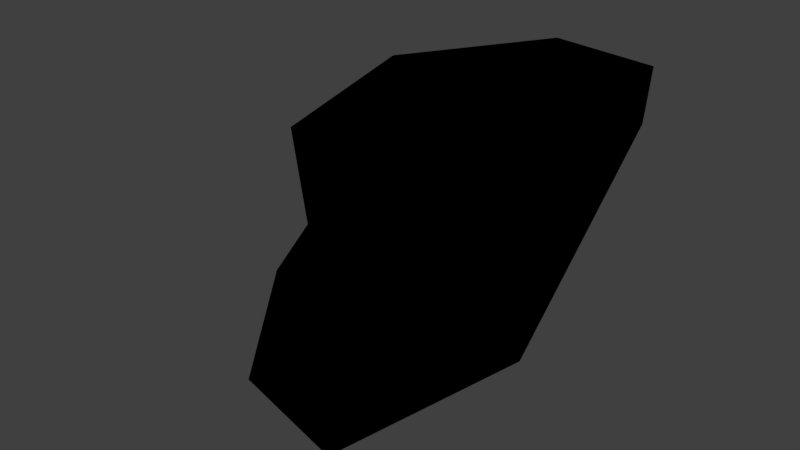 # Source: rock_handpainted_4.blend  (saved by Blender 4.1.24; exported with 4.5.12 LTS)
import bpy
from mathutils import Matrix  # noqa: F401  (used for matrix-valued properties, if any)

bpy.ops.wm.read_factory_settings(use_empty=True)
scene = bpy.context.scene
scene.name = 'Scene'

# ---- collections
col_collection_8 = bpy.data.collections.new('Collection 8'); scene.collection.children.link(col_collection_8)

# ---- images (referenced by path relative to the original .blend; pixels are not part of the script)
import os
ASSET_DIR = os.environ.get("B2B_ASSET_DIR", "")  # directory of the original .blend (textures are referenced by path, not embedded)
HERE = os.path.dirname(os.path.abspath(__file__))  # packed textures are extracted next to this script under _unpacked/

def load_image(name, relpath, width, height, colorspace="sRGB"):
    """Load a texture the original file referenced (path relative to the .blend, or extracted next to this script)."""
    p = next((c for c in (os.path.join(HERE, relpath), os.path.join(ASSET_DIR, relpath)) if relpath and os.path.exists(c)), "")
    if p:
        img = bpy.data.images.load(p, check_existing=True)
        img.name = name
    else:  # same state as the original file: an image datablock whose file is absent (Cycles renders it pink)
        img = bpy.data.images.new(name, width, height)
        img.source = "FILE"
        img.filepath = "//" + (relpath or name)
    img.colorspace_settings.name = colorspace
    return img
img_rock4_png = load_image('rock4.png', 'Materials/rock4.png', 1024, 1024, 'sRGB')

# ---- materials (node trees are filled in below, after node groups)
mat_rock_4 = bpy.data.materials.new('rock_4')
mat_rock_4.alpha_threshold = 0.0
mat_rock_4.use_transparent_shadow = False
mat_rock_4.roughness = 0.5

# ---- material node trees
mat_rock_4.use_nodes = True; mat_rock_4.node_tree.nodes.clear()
_N = mat_rock_4.node_tree.nodes; _L = mat_rock_4.node_tree.links
n0 = _N.new('ShaderNodeOutputMaterial'); n0.name = 'Material Output'; n0.location = (300, 300)
n1 = _N.new('ShaderNodeTexImage'); n1.name = 'Image Texture'; n1.location = (20, 340)
n1.image = img_rock4_png
n1.interpolation = 'Closest'
n0.is_active_output = True

# ---- world
world_world = bpy.data.worlds.new('World'); scene.world = world_world
world_world.color = (0.05088, 0.05088, 0.05088)
world_world.use_sun_shadow = False
world_world.sun_shadow_jitter_overblur = 0.0
world_world.cycles.sampling_method = 'MANUAL'

# ---- meshes
me_cube_023 = bpy.data.meshes.new('Cube.023')
me_cube_023.from_pydata([(0.3363, 0.316, -0.6233), (0.2834, 0.1913, 0.5866), (-0.4711, 0.7692, -0.5165), (-0.1018, 1.255, 0.2384), (-0.8446, 0.3081, -0.1246), (0.7892, 0.252, 0.5878), (0.4846, -1.057, -0.4158), (-0.1166, -0.4489, -0.5876), (-0.1943, 1.205, -0.3006), (0.4448, 1.247, 0.2135), (0.6437, 1.174, 0.7093), (0.7163, -0.007125, -0.3932), (0.4496, 0.5876, -0.4911), (0.6853, -1.034, -0.1208), (0.07658, 1.178, 0.7399), (-0.9117, 0.1762, 0.293), (-0.8184, 0.7355, 0.4669), (0.8487, 0.7098, 0.5993), (0.07973, -0.9052, 0.2504), (-0.62, 0.6739, 0.6242), (-0.06269, -0.4416, 0.3817), (-0.107, -0.5059, 0.1139), (0.2205, 1.036, -0.2018), (-0.5895, 1.089, 0.3763), (-0.5483, 1.058, -0.3716), (-0.5339, 0.05382, -0.5972), (0.05749, -0.7341, -0.3804), (0.1975, -1.204, -0.08249)], [], [(18, 13, 5), (1, 18, 5), (19, 15, 20), (0, 22, 12), (17, 5, 13), (8, 22, 2), (7, 0, 6), (24, 8, 2), (23, 14, 3), (26, 6, 27), (22, 9, 17), (20, 15, 21), (25, 2, 0), (14, 9, 3), (6, 11, 13), (23, 8, 24), (7, 21, 4), (4, 2, 25), (26, 27, 21), (26, 7, 6), (25, 7, 4), (24, 4, 15), (15, 16, 24), (27, 13, 18), (8, 3, 22), (10, 17, 9), (1, 5, 10), (17, 13, 11), (0, 12, 11), (0, 2, 22), (19, 14, 23), (21, 15, 4), (19, 20, 1), (21, 27, 18), (22, 3, 9), (24, 16, 23), (17, 11, 12), (12, 22, 17), (16, 15, 19), (10, 14, 1), (18, 20, 21), (14, 19, 1), (10, 9, 14), (13, 27, 6), (17, 10, 5), (6, 0, 11), (23, 3, 8), (7, 26, 21), (19, 23, 16), (20, 18, 1), (4, 24, 2), (25, 0, 7)])
me_cube_023.polygons.foreach_set('use_smooth', [True] * 52)
_uv = me_cube_023.uv_layers.new(name='UVMap')
_uv.uv.foreach_set('vector', [0.1709, 0.199, 0.08616, 0.03505, 0.4841, 0.01886, 0.4502, 0.1333, 0.1709, 0.199, 0.4841, 0.01886, 0.5422, 0.3542, 0.4463, 0.4545, 0.3018, 0.1959, 0.9495, 0.2689, 0.9248, 0.03648, 0.992, 0.1669, 0.5656, 0.9225, 0.4532, 0.9858, 0.1377, 0.8918, 0.807, 0.02624, 0.9248, 0.03648, 0.7526, 0.1453, 0.8826, 0.4243, 0.9495, 0.2689, 0.9811, 0.4962, 0.7427, 0.05526, 0.807, 0.02624, 0.7526, 0.1453, 0.8442, 0.6675, 0.9607, 0.8124, 0.8218, 0.8094, 0.04082, 0.7116, 0.1039, 0.8059, 0.01836, 0.8777, 0.57, 0.7023, 0.6702, 0.7997, 0.5656, 0.9225, 0.3018, 0.1959, 0.4463, 0.4545, 0.2396, 0.2863, 0.7633, 0.3167, 0.7526, 0.1453, 0.9495, 0.2689, 0.9607, 0.8124, 0.8541, 0.9278, 0.8218, 0.8094, 0.1039, 0.8059, 0.326, 0.7659, 0.1377, 0.8918, 0.8442, 0.6675, 0.7058, 0.7862, 0.6676, 0.7011, 0.3347, 0.3923, 0.2809, 0.5579, 0.04615, 0.3825, 0.6929, 0.4998, 0.5981, 0.6389, 0.5558, 0.4871, 0.4012, 0.4696, 0.4829, 0.6024, 0.2809, 0.5579, 0.8875, 0.4892, 0.8826, 0.4243, 0.9811, 0.4962, 0.1946, 0.3237, 0.3347, 0.3923, 0.04615, 0.3825, 0.6676, 0.7011, 0.6929, 0.4998, 0.7867, 0.4661, 0.7867, 0.4661, 0.8483, 0.5638, 0.6676, 0.7011, 0.07721, 0.1742, 0.08616, 0.03505, 0.1709, 0.199, 0.7058, 0.7862, 0.8218, 0.8094, 0.716, 0.897, 0.6771, 0.9342, 0.5656, 0.9225, 0.6702, 0.7997, 0.4502, 0.1333, 0.4841, 0.01886, 0.7007, 0.06113, 0.5656, 0.9225, 0.1377, 0.8918, 0.326, 0.7659, 0.3122, 0.6654, 0.4644, 0.6801, 0.326, 0.7659, 0.9495, 0.2689, 0.7526, 0.1453, 0.9248, 0.03648, 0.5422, 0.3542, 0.7038, 0.2057, 0.6787, 0.3947, 0.2809, 0.5579, 0.02519, 0.495, 0.04615, 0.3825, 0.5422, 0.3542, 0.3018, 0.1959, 0.4502, 0.1333, 0.2809, 0.5579, 0.4829, 0.6024, 0.3844, 0.6338, 0.716, 0.897, 0.8218, 0.8094, 0.8541, 0.9278, 0.6676, 0.7011, 0.8483, 0.5638, 0.8442, 0.6675, 0.5656, 0.9225, 0.326, 0.7659, 0.4644, 0.6801, 0.4644, 0.6801, 0.57, 0.7023, 0.5656, 0.9225, 0.5837, 0.428, 0.4463, 0.4545, 0.5422, 0.3542, 0.7007, 0.06113, 0.7038, 0.2057, 0.4502, 0.1333, 0.1709, 0.199, 0.3018, 0.1959, 0.2396, 0.2863, 0.7038, 0.2057, 0.5422, 0.3542, 0.4502, 0.1333, 0.989, 0.9497, 0.8541, 0.9278, 0.9607, 0.8124, 0.1377, 0.8918, 0.01836, 0.8777, 0.1039, 0.8059, 0.6465, 0.02627, 0.7007, 0.06113, 0.4841, 0.01886, 0.1039, 0.8059, 0.3122, 0.6654, 0.326, 0.7659, 0.8442, 0.6675, 0.8218, 0.8094, 0.7058, 0.7862, 0.3347, 0.3923, 0.4012, 0.4696, 0.2809, 0.5579, 0.5422, 0.3542, 0.6787, 0.3947, 0.5837, 0.428, 0.3018, 0.1959, 0.1709, 0.199, 0.4502, 0.1333, 0.6929, 0.4998, 0.6676, 0.7011, 0.5981, 0.6389, 0.7633, 0.3167, 0.9495, 0.2689, 0.8826, 0.4243])
me_cube_023.materials.append(mat_rock_4)
me_cube_023.use_remesh_preserve_volume = False
me_cube_023.use_remesh_preserve_attributes = False
me_cube_023.use_mirror_vertex_groups = False
me_cube_023.update()

# ---- objects
ob_rock_4 = bpy.data.objects.new('rock_4', me_cube_023)

# ---- transforms, parenting, visibility, modifiers, constraints
ob_rock_4.location = (0.0, 0.0, 0.0)
ob_rock_4.lineart.crease_threshold = 0.0

# ---- collection membership
col_collection_8.objects.link(ob_rock_4)

# ---- scene / render settings (as saved in the file)
scene.frame_start = 1; scene.frame_end = 250; scene.frame_set(1)
scene.render.engine = 'BLENDER_EEVEE_NEXT'
scene.render.resolution_percentage = 50
scene.render.dither_intensity = 0.0
scene.cycles.use_denoising = False
scene.cycles.samples = 128
scene.cycles.sampling_pattern = 'TABULATED_SOBOL'
scene.cycles.use_adaptive_sampling = False
scene.cycles.use_light_tree = False
scene.cycles.blur_glossy = 0.0
scene.cycles.sample_clamp_indirect = 0.0
scene.eevee.ray_tracing_options.trace_max_roughness = 0.0
scene.view_settings.view_transform = 'Standard'
bpy.context.view_layer.update()

# ---- added for rendering (the .blend has no active camera and no usable light): camera, sun
cam_auto = bpy.data.cameras.new('AutoCamera')
cam_auto.lens = 50.0
cam_auto.sensor_width = 36.0
cam_auto.clip_end = 1000.0
ob_auto_camera = bpy.data.objects.new('AutoCamera', cam_auto)
scene.collection.objects.link(ob_auto_camera)
ob_auto_camera.location = (3.03778, -3.65801, 2.51373)
ob_auto_camera.rotation_euler = (1.09748, -7.21219e-08, 0.694738)
scene.camera = ob_auto_camera
light_auto_sun = bpy.data.lights.new('AutoSun', 'SUN')
light_auto_sun.energy = 3.0
light_auto_sun.angle = 0.0523599
ob_auto_sun = bpy.data.objects.new('AutoSun', light_auto_sun)
scene.collection.objects.link(ob_auto_sun)
ob_auto_sun.rotation_euler = (0.872665, 0.174533, 0.523599)
bpy.context.view_layer.update()
